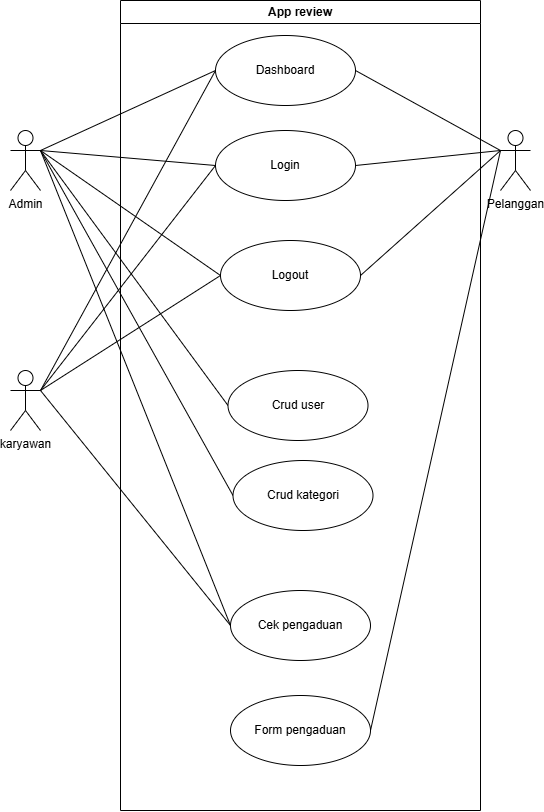

The diagram above was exported from draw.io. Its source (the exported page's mxGraphModel, read from the mxfile embedded in the PNG):
<mxGraphModel dx="1323" dy="663" grid="0" gridSize="10" guides="1" tooltips="1" connect="1" arrows="1" fold="1" page="0" pageScale="1" pageWidth="827" pageHeight="1169" background="light-dark(#ffffff, #121212)" math="0" shadow="0">
  <root>
    <mxCell id="0" />
    <mxCell id="1" parent="0" />
    <mxCell id="Ko7WLlvfor81oDBODjvI-1" parent="1" style="shape=umlActor;verticalLabelPosition=bottom;verticalAlign=top;html=1;outlineConnect=0;" value="Admin" vertex="1">
      <mxGeometry height="60" width="30" x="160" y="170" as="geometry" />
    </mxCell>
    <mxCell id="Ko7WLlvfor81oDBODjvI-2" parent="1" style="shape=umlActor;verticalLabelPosition=bottom;verticalAlign=top;html=1;outlineConnect=0;" value="karyawan" vertex="1">
      <mxGeometry height="60" width="30" x="160" y="410" as="geometry" />
    </mxCell>
    <mxCell id="Ko7WLlvfor81oDBODjvI-8" parent="1" style="shape=umlActor;verticalLabelPosition=bottom;verticalAlign=top;html=1;outlineConnect=0;" value="Pelanggan" vertex="1">
      <mxGeometry height="60" width="30" x="650" y="170" as="geometry" />
    </mxCell>
    <mxCell id="Ko7WLlvfor81oDBODjvI-9" parent="1" style="swimlane;whiteSpace=wrap;html=1;" value="App review" vertex="1">
      <mxGeometry height="810" width="360" x="270" y="40" as="geometry" />
    </mxCell>
    <mxCell id="Ko7WLlvfor81oDBODjvI-10" parent="Ko7WLlvfor81oDBODjvI-9" style="ellipse;whiteSpace=wrap;html=1;" value="Dashboard" vertex="1">
      <mxGeometry height="70" width="140" x="95" y="35" as="geometry" />
    </mxCell>
    <mxCell id="Ko7WLlvfor81oDBODjvI-16" parent="Ko7WLlvfor81oDBODjvI-9" style="ellipse;whiteSpace=wrap;html=1;" value="Login" vertex="1">
      <mxGeometry height="70" width="140" x="95" y="130" as="geometry" />
    </mxCell>
    <mxCell id="Ko7WLlvfor81oDBODjvI-23" parent="Ko7WLlvfor81oDBODjvI-9" style="ellipse;whiteSpace=wrap;html=1;" value="Logout" vertex="1">
      <mxGeometry height="70" width="140" x="100" y="240" as="geometry" />
    </mxCell>
    <mxCell id="Ko7WLlvfor81oDBODjvI-21" parent="Ko7WLlvfor81oDBODjvI-9" style="ellipse;whiteSpace=wrap;html=1;" value="Cek pengaduan" vertex="1">
      <mxGeometry height="70" width="140" x="110" y="590" as="geometry" />
    </mxCell>
    <mxCell id="Ko7WLlvfor81oDBODjvI-22" parent="Ko7WLlvfor81oDBODjvI-9" style="ellipse;whiteSpace=wrap;html=1;" value="Form pengaduan" vertex="1">
      <mxGeometry height="70" width="140" x="110" y="695" as="geometry" />
    </mxCell>
    <mxCell id="Ko7WLlvfor81oDBODjvI-13" edge="1" parent="1" source="Ko7WLlvfor81oDBODjvI-1" style="endArrow=none;html=1;rounded=0;exitX=1;exitY=0.3333333333333333;exitDx=0;exitDy=0;exitPerimeter=0;entryX=0;entryY=0.5;entryDx=0;entryDy=0;" target="Ko7WLlvfor81oDBODjvI-10" value="">
      <mxGeometry height="50" relative="1" width="50" as="geometry">
        <mxPoint x="470" y="260" as="sourcePoint" />
        <mxPoint x="520" y="210" as="targetPoint" />
      </mxGeometry>
    </mxCell>
    <mxCell id="Ko7WLlvfor81oDBODjvI-14" edge="1" parent="1" source="Ko7WLlvfor81oDBODjvI-2" style="endArrow=none;html=1;rounded=0;exitX=1;exitY=0.3333333333333333;exitDx=0;exitDy=0;exitPerimeter=0;entryX=0;entryY=0.5;entryDx=0;entryDy=0;" target="Ko7WLlvfor81oDBODjvI-10" value="">
      <mxGeometry height="50" relative="1" width="50" as="geometry">
        <mxPoint x="470" y="260" as="sourcePoint" />
        <mxPoint x="520" y="210" as="targetPoint" />
      </mxGeometry>
    </mxCell>
    <mxCell id="Ko7WLlvfor81oDBODjvI-15" edge="1" parent="1" source="Ko7WLlvfor81oDBODjvI-8" style="endArrow=none;html=1;rounded=0;exitX=0;exitY=0.3333333333333333;exitDx=0;exitDy=0;exitPerimeter=0;entryX=1;entryY=0.5;entryDx=0;entryDy=0;" target="Ko7WLlvfor81oDBODjvI-10" value="">
      <mxGeometry height="50" relative="1" width="50" as="geometry">
        <mxPoint x="470" y="260" as="sourcePoint" />
        <mxPoint x="520" y="210" as="targetPoint" />
      </mxGeometry>
    </mxCell>
    <mxCell id="Ko7WLlvfor81oDBODjvI-24" edge="1" parent="1" source="Ko7WLlvfor81oDBODjvI-1" style="endArrow=none;html=1;rounded=0;exitX=1;exitY=0.3333333333333333;exitDx=0;exitDy=0;exitPerimeter=0;entryX=0;entryY=0.5;entryDx=0;entryDy=0;" target="Ko7WLlvfor81oDBODjvI-16" value="">
      <mxGeometry height="50" relative="1" width="50" as="geometry">
        <mxPoint x="470" y="310" as="sourcePoint" />
        <mxPoint x="520" y="260" as="targetPoint" />
      </mxGeometry>
    </mxCell>
    <mxCell id="Ko7WLlvfor81oDBODjvI-25" edge="1" parent="1" source="Ko7WLlvfor81oDBODjvI-1" style="endArrow=none;html=1;rounded=0;exitX=1;exitY=0.3333333333333333;exitDx=0;exitDy=0;exitPerimeter=0;entryX=0;entryY=0.5;entryDx=0;entryDy=0;" target="Ko7WLlvfor81oDBODjvI-17" value="">
      <mxGeometry height="50" relative="1" width="50" as="geometry">
        <mxPoint x="470" y="310" as="sourcePoint" />
        <mxPoint x="520" y="260" as="targetPoint" />
      </mxGeometry>
    </mxCell>
    <mxCell id="Ko7WLlvfor81oDBODjvI-26" edge="1" parent="1" source="Ko7WLlvfor81oDBODjvI-1" style="endArrow=none;html=1;rounded=0;exitX=1;exitY=0.3333333333333333;exitDx=0;exitDy=0;exitPerimeter=0;entryX=0;entryY=0.5;entryDx=0;entryDy=0;" target="Ko7WLlvfor81oDBODjvI-18" value="">
      <mxGeometry height="50" relative="1" width="50" as="geometry">
        <mxPoint x="470" y="310" as="sourcePoint" />
        <mxPoint x="520" y="260" as="targetPoint" />
      </mxGeometry>
    </mxCell>
    <mxCell id="Ko7WLlvfor81oDBODjvI-29" edge="1" parent="1" source="Ko7WLlvfor81oDBODjvI-1" style="endArrow=none;html=1;rounded=0;exitX=1;exitY=0.3333333333333333;exitDx=0;exitDy=0;exitPerimeter=0;entryX=0;entryY=0.5;entryDx=0;entryDy=0;" target="Ko7WLlvfor81oDBODjvI-21" value="">
      <mxGeometry height="50" relative="1" width="50" as="geometry">
        <mxPoint x="470" y="520" as="sourcePoint" />
        <mxPoint x="520" y="470" as="targetPoint" />
      </mxGeometry>
    </mxCell>
    <mxCell id="Ko7WLlvfor81oDBODjvI-31" edge="1" parent="1" source="Ko7WLlvfor81oDBODjvI-1" style="endArrow=none;html=1;rounded=0;exitX=1;exitY=0.3333333333333333;exitDx=0;exitDy=0;exitPerimeter=0;entryX=0;entryY=0.5;entryDx=0;entryDy=0;" target="Ko7WLlvfor81oDBODjvI-23" value="">
      <mxGeometry height="50" relative="1" width="50" as="geometry">
        <mxPoint x="470" y="230" as="sourcePoint" />
        <mxPoint x="520" y="180" as="targetPoint" />
      </mxGeometry>
    </mxCell>
    <mxCell id="Ko7WLlvfor81oDBODjvI-32" edge="1" parent="1" source="Ko7WLlvfor81oDBODjvI-2" style="endArrow=none;html=1;rounded=0;exitX=1;exitY=0.3333333333333333;exitDx=0;exitDy=0;exitPerimeter=0;entryX=0;entryY=0.5;entryDx=0;entryDy=0;" target="Ko7WLlvfor81oDBODjvI-16" value="">
      <mxGeometry height="50" relative="1" width="50" as="geometry">
        <mxPoint x="470" y="280" as="sourcePoint" />
        <mxPoint x="520" y="230" as="targetPoint" />
      </mxGeometry>
    </mxCell>
    <mxCell id="Ko7WLlvfor81oDBODjvI-33" edge="1" parent="1" source="Ko7WLlvfor81oDBODjvI-2" style="endArrow=none;html=1;rounded=0;exitX=1;exitY=0.3333333333333333;exitDx=0;exitDy=0;exitPerimeter=0;entryX=0;entryY=0.5;entryDx=0;entryDy=0;" target="Ko7WLlvfor81oDBODjvI-21" value="">
      <mxGeometry height="50" relative="1" width="50" as="geometry">
        <mxPoint x="470" y="450" as="sourcePoint" />
        <mxPoint x="520" y="400" as="targetPoint" />
      </mxGeometry>
    </mxCell>
    <mxCell id="Ko7WLlvfor81oDBODjvI-36" edge="1" parent="1" source="Ko7WLlvfor81oDBODjvI-2" style="endArrow=none;html=1;rounded=0;exitX=1;exitY=0.3333333333333333;exitDx=0;exitDy=0;exitPerimeter=0;entryX=0;entryY=0.5;entryDx=0;entryDy=0;" target="Ko7WLlvfor81oDBODjvI-23" value="">
      <mxGeometry height="50" relative="1" width="50" as="geometry">
        <mxPoint x="350" y="170" as="sourcePoint" />
        <mxPoint x="400" y="120" as="targetPoint" />
      </mxGeometry>
    </mxCell>
    <mxCell id="Ko7WLlvfor81oDBODjvI-17" parent="1" style="ellipse;whiteSpace=wrap;html=1;" value="Crud user" vertex="1">
      <mxGeometry height="70" width="140" x="377.5" y="410" as="geometry" />
    </mxCell>
    <mxCell id="Ko7WLlvfor81oDBODjvI-18" parent="1" style="ellipse;whiteSpace=wrap;html=1;" value="Crud kategori" vertex="1">
      <mxGeometry height="70" width="140" x="382.5" y="500" as="geometry" />
    </mxCell>
    <mxCell id="Ko7WLlvfor81oDBODjvI-38" edge="1" parent="1" source="Ko7WLlvfor81oDBODjvI-16" style="endArrow=none;html=1;rounded=0;entryX=0;entryY=0.3333333333333333;entryDx=0;entryDy=0;entryPerimeter=0;exitX=1;exitY=0.5;exitDx=0;exitDy=0;" target="Ko7WLlvfor81oDBODjvI-8" value="">
      <mxGeometry height="50" relative="1" width="50" as="geometry">
        <mxPoint x="410" y="430" as="sourcePoint" />
        <mxPoint x="460" y="380" as="targetPoint" />
      </mxGeometry>
    </mxCell>
    <mxCell id="Ko7WLlvfor81oDBODjvI-39" edge="1" parent="1" source="Ko7WLlvfor81oDBODjvI-23" style="endArrow=none;html=1;rounded=0;entryX=0;entryY=0.3333333333333333;entryDx=0;entryDy=0;entryPerimeter=0;exitX=1;exitY=0.5;exitDx=0;exitDy=0;" target="Ko7WLlvfor81oDBODjvI-8" value="">
      <mxGeometry height="50" relative="1" width="50" as="geometry">
        <mxPoint x="410" y="430" as="sourcePoint" />
        <mxPoint x="460" y="380" as="targetPoint" />
      </mxGeometry>
    </mxCell>
    <mxCell id="Ko7WLlvfor81oDBODjvI-40" edge="1" parent="1" source="Ko7WLlvfor81oDBODjvI-22" style="endArrow=none;html=1;rounded=0;entryX=0;entryY=0.3333333333333333;entryDx=0;entryDy=0;entryPerimeter=0;exitX=1;exitY=0.5;exitDx=0;exitDy=0;" target="Ko7WLlvfor81oDBODjvI-8" value="">
      <mxGeometry height="50" relative="1" width="50" as="geometry">
        <mxPoint x="410" y="520" as="sourcePoint" />
        <mxPoint x="460" y="470" as="targetPoint" />
      </mxGeometry>
    </mxCell>
  </root>
</mxGraphModel>